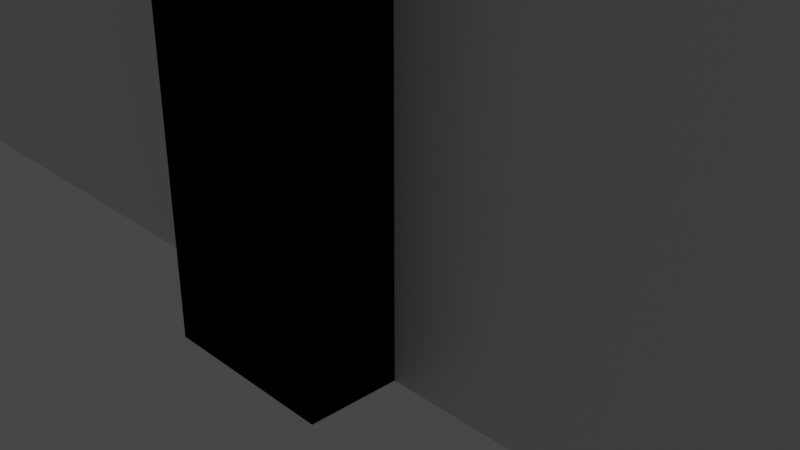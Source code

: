 # Source: wall.blend  (saved by Blender 2.80.75; exported with 4.5.12 LTS)
import bpy
from mathutils import Matrix  # noqa: F401  (used for matrix-valued properties, if any)

bpy.ops.wm.read_factory_settings(use_empty=True)
scene = bpy.context.scene
scene.name = 'Scene'

# ---- collections
col_collection = bpy.data.collections.new('Collection'); scene.collection.children.link(col_collection)

# ---- materials (node trees are filled in below, after node groups)
mat_material = bpy.data.materials.new('Material')
mat_material.alpha_threshold = 0.0
mat_material.use_transparent_shadow = False
mat_material.line_color = (0.0, 0.0, 0.0, 1.0)

# ---- material node trees
mat_material.use_nodes = True; mat_material.node_tree.nodes.clear()
_N = mat_material.node_tree.nodes; _L = mat_material.node_tree.links
n0 = _N.new('ShaderNodeOutputMaterial'); n0.name = 'Material Output'; n0.location = (300, 300)
n1 = _N.new('ShaderNodeBsdfPrincipled'); n1.name = 'Principled BSDF'; n1.location = (10, 300)
n1.distribution = 'GGX'
n1.subsurface_method = 'BURLEY'
n1.inputs[2].default_value = 0.4
n1.inputs[3].default_value = 1.45
n1.inputs[27].default_value = (0.0, 0.0, 0.0, 1.0)
n1.inputs[28].default_value = 1.0
_L.new(n1.outputs[0], n0.inputs[0])
n0.is_active_output = True

# ---- world
world_world = bpy.data.worlds.new('World'); scene.world = world_world
world_world.use_nodes = True; world_world.node_tree.nodes.clear()
_N = world_world.node_tree.nodes; _L = world_world.node_tree.links
n0 = _N.new('ShaderNodeOutputWorld'); n0.name = 'World Output'; n0.location = (300, 300)
n1 = _N.new('ShaderNodeBackground'); n1.name = 'Background'; n1.location = (10, 300)
n1.inputs[0].default_value = (0.05088, 0.05088, 0.05088, 1.0)
_L.new(n1.outputs[0], n0.inputs[0])
n0.is_active_output = True
world_world.color = (0.05088, 0.05088, 0.05088)
world_world.use_sun_shadow = False
world_world.sun_shadow_jitter_overblur = 0.0

# ---- cameras
cam_camera = bpy.data.cameras.new('Camera')
cam_camera.clip_end = 100.0
cam_camera.ortho_scale = 7.314

# ---- lights
light_light = bpy.data.lights.new('Light', 'POINT')
light_light.transmission_factor = 0.0
light_light.energy = 1000.0
light_light.shadow_soft_size = 0.1
light_light.shadow_maximum_resolution = 0.006
light_light.use_absolute_resolution = True

# ---- meshes
me_cube = bpy.data.meshes.new('Cube')
me_cube.from_pydata([(1.0, 1.0, 15.57), (1.0, 1.0, -1.0), (1.0, -1.0, 15.57), (1.0, -1.0, -1.0), (-1.0, 1.0, 15.57), (-1.0, 1.0, -1.0), (-1.0, -1.0, 15.57), (-1.0, -1.0, -1.0), (-28.53, 1.0, -1.0), (-28.53, -1.0, -1.0), (-28.53, -1.0, 15.57), (-28.53, 1.0, 15.57), (1.0, -1.0, 17.57), (-1.0, -1.0, 17.57), (1.0, 1.0, 17.57), (-1.0, 1.0, 17.57), (-28.53, -1.0, 17.57), (-28.53, 1.0, 17.57), (-1.0, -2.0, -1.0), (-1.0, -2.0, 15.57), (1.0, -2.0, 15.57), (1.0, -2.0, -1.0), (-28.53, -1.0, 17.57), (-28.53, 1.0, 17.57), (1.0, -1.0, 18.57), (-1.0, -1.0, 18.57), (1.0, 1.0, 18.57), (-1.0, 1.0, 18.57), (-28.53, -1.0, 18.57), (-28.53, 1.0, 18.57), (-28.53, -1.0, 18.57), (-28.53, 1.0, 18.57), (1.0, -1.0, 19.57), (-1.0, -1.0, 19.57), (1.0, 1.0, 19.57), (-1.0, 1.0, 19.57), (1.0, -1.0, 20.57), (-1.0, -1.0, 20.57), (1.0, 1.0, 20.57), (-1.0, 1.0, 20.57), (1.0, -2.0, 19.57), (-1.0, -2.0, 19.57), (1.0, -2.0, 20.57), (-1.0, -2.0, 20.57), (-10.18, 1.0, -1.0), (-19.35, 1.0, -1.0), (-19.35, 1.0, 15.57), (-10.18, 1.0, 15.57), (-10.18, -1.0, 15.57), (-19.35, -1.0, 15.57), (-19.35, -1.0, -1.0), (-10.18, -1.0, -1.0), (1.0, 1.0, 10.05), (1.0, 1.0, 4.523), (-1.0, -1.0, 4.523), (-1.0, -1.0, 10.05), (1.0, -1.0, 10.05), (1.0, -1.0, 4.523), (-1.0, 1.0, 10.05), (-1.0, 1.0, 4.523), (-28.53, -1.0, 4.523), (-28.53, -1.0, 10.05), (-28.53, 1.0, 10.05), (-28.53, 1.0, 4.523), (-1.0, -2.0, 4.523), (-1.0, -2.0, 10.05), (1.0, -2.0, 10.05), (1.0, -2.0, 4.523), (-10.18, -1.0, 10.05), (-10.18, -1.0, 4.523), (-19.35, -1.0, 10.05), (-19.35, -1.0, 4.523), (-10.18, 1.0, 4.523), (-10.18, 1.0, 10.05), (-19.35, 1.0, 4.523), (-19.35, 1.0, 10.05), (-13.23, 1.0, -1.0), (-16.29, 1.0, -1.0), (-16.29, -1.0, -1.0), (-13.23, -1.0, -1.0), (-13.23, 1.0, 4.523), (-16.29, 1.0, 4.523), (-13.23, -1.0, 4.523), (-16.29, -1.0, 4.523), (-16.29, 1.0, 15.57), (-13.23, 1.0, 15.57), (-13.23, -1.0, 15.57), (-16.29, -1.0, 15.57), (-13.23, 1.0, 10.05), (-16.29, 1.0, 10.05), (-13.23, -1.0, 10.05), (-16.29, -1.0, 10.05), (-1.0, 1.0, 15.57), (-1.0, 1.0, -1.0), (-1.0, -1.0, 15.57), (-1.0, -1.0, -1.0), (1.0, 1.0, 15.57), (1.0, 1.0, -1.0), (1.0, -1.0, 15.57), (1.0, -1.0, -1.0), (28.53, 1.0, -1.0), (28.53, -1.0, -1.0), (28.53, -1.0, 15.57), (28.53, 1.0, 15.57), (30.53, 1.0, -1.0), (30.53, -1.0, -1.0), (30.53, -1.0, 15.57), (30.53, 1.0, 15.57), (-1.0, -1.0, 17.57), (1.0, -1.0, 17.57), (-1.0, 1.0, 17.57), (1.0, 1.0, 17.57), (28.53, -1.0, 17.57), (28.53, 1.0, 17.57), (30.53, -1.0, 17.57), (30.53, 1.0, 17.57), (1.0, -2.0, -1.0), (1.0, -2.0, 15.57), (-1.0, -2.0, 15.57), (-1.0, -2.0, -1.0), (28.53, -2.0, -1.0), (28.53, -2.0, 15.57), (30.53, -2.0, -1.0), (30.53, -2.0, 15.57), (28.53, -1.0, 17.57), (28.53, 1.0, 17.57), (30.53, -1.0, 17.57), (30.53, 1.0, 17.57), (-1.0, -1.0, 18.57), (1.0, -1.0, 18.57), (-1.0, 1.0, 18.57), (1.0, 1.0, 18.57), (28.53, -1.0, 18.57), (28.53, 1.0, 18.57), (30.53, -1.0, 18.57), (30.53, 1.0, 18.57), (28.53, -1.0, 18.57), (28.53, 1.0, 18.57), (30.53, -1.0, 18.57), (30.53, 1.0, 18.57), (-1.0, -1.0, 19.57), (1.0, -1.0, 19.57), (-1.0, 1.0, 19.57), (1.0, 1.0, 19.57), (28.53, -1.0, 19.57), (28.53, 1.0, 19.57), (30.53, -1.0, 19.57), (30.53, 1.0, 19.57), (-1.0, -1.0, 20.57), (1.0, -1.0, 20.57), (-1.0, 1.0, 20.57), (1.0, 1.0, 20.57), (28.53, -1.0, 20.57), (28.53, 1.0, 20.57), (30.53, -1.0, 20.57), (30.53, 1.0, 20.57), (-1.0, -2.0, 19.57), (1.0, -2.0, 19.57), (30.53, -2.0, 19.57), (28.53, -2.0, 19.57), (-1.0, -2.0, 20.57), (1.0, -2.0, 20.57), (30.53, -2.0, 20.57), (28.53, -2.0, 20.57), (10.18, 1.0, -1.0), (19.35, 1.0, -1.0), (19.35, 1.0, 15.57), (10.18, 1.0, 15.57), (10.18, -1.0, 15.57), (19.35, -1.0, 15.57), (19.35, -1.0, -1.0), (10.18, -1.0, -1.0), (-1.0, 1.0, 10.05), (-1.0, 1.0, 4.523), (1.0, -1.0, 4.523), (1.0, -1.0, 10.05), (-1.0, -1.0, 10.05), (-1.0, -1.0, 4.523), (1.0, 1.0, 10.05), (1.0, 1.0, 4.523), (28.53, -1.0, 4.523), (28.53, -1.0, 10.05), (28.53, 1.0, 10.05), (28.53, 1.0, 4.523), (30.53, -1.0, 4.523), (30.53, -1.0, 10.05), (30.53, 1.0, 10.05), (30.53, 1.0, 4.523), (1.0, -2.0, 4.523), (1.0, -2.0, 10.05), (-1.0, -2.0, 10.05), (-1.0, -2.0, 4.523), (28.53, -2.0, 4.523), (28.53, -2.0, 10.05), (30.53, -2.0, 4.523), (30.53, -2.0, 10.05), (10.18, -1.0, 10.05), (10.18, -1.0, 4.523), (19.35, -1.0, 10.05), (19.35, -1.0, 4.523), (10.18, 1.0, 4.523), (10.18, 1.0, 10.05), (19.35, 1.0, 4.523), (19.35, 1.0, 10.05), (13.23, 1.0, -1.0), (16.29, 1.0, -1.0), (16.29, -1.0, -1.0), (13.23, -1.0, -1.0), (13.23, 1.0, 4.523), (16.29, 1.0, 4.523), (13.23, -1.0, 4.523), (16.29, -1.0, 4.523), (16.29, 1.0, 15.57), (13.23, 1.0, 15.57), (13.23, -1.0, 15.57), (16.29, -1.0, 15.57), (13.23, 1.0, 10.05), (16.29, 1.0, 10.05), (13.23, -1.0, 10.05), (16.29, -1.0, 10.05)], [], [(7, 64, 54), (45, 63, 74), (1, 7, 5), (0, 56, 52), (4, 52, 58), (49, 61, 70), (50, 8, 45), (46, 10, 49), (4, 14, 0), (2, 13, 6), (22, 31, 23), (6, 15, 4), (0, 12, 2), (20, 65, 66), (3, 18, 7), (6, 20, 2), (2, 66, 56), (13, 23, 15), (16, 23, 22), (29, 15, 23), (12, 25, 13), (15, 26, 14), (14, 24, 12), (29, 25, 27), (22, 25, 28), (27, 34, 26), (28, 31, 30), (26, 32, 24), (25, 35, 27), (24, 33, 25), (39, 36, 38), (33, 39, 35), (9, 63, 8), (35, 38, 34), (34, 36, 32), (40, 43, 41), (32, 41, 33), (36, 40, 32), (33, 43, 37), (37, 42, 36), (6, 47, 48), (84, 49, 87), (5, 51, 44), (78, 45, 77), (6, 68, 55), (87, 70, 91), (5, 72, 59), (77, 74, 81), (89, 46, 84), (82, 72, 80), (58, 47, 4), (59, 73, 58), (83, 50, 78), (54, 51, 7), (55, 69, 54), (60, 62, 63), (61, 11, 62), (57, 21, 3), (56, 67, 57), (67, 18, 21), (66, 64, 67), (71, 9, 50), (70, 60, 71), (59, 1, 5), (58, 53, 59), (53, 3, 1), (52, 57, 53), (75, 11, 46), (74, 62, 75), (55, 19, 6), (54, 65, 55), (88, 68, 90), (70, 74, 75), (68, 72, 69), (69, 79, 51), (82, 78, 79), (71, 81, 74), (91, 81, 83), (44, 80, 72), (76, 81, 80), (44, 79, 76), (76, 78, 77), (89, 70, 75), (82, 91, 83), (73, 85, 47), (88, 84, 85), (48, 90, 68), (86, 91, 90), (48, 85, 86), (86, 84, 87), (80, 90, 82), (89, 80, 81), (113, 107, 103), (188, 99, 174), (183, 165, 202), (99, 93, 97), (176, 92, 172), (172, 96, 178), (187, 100, 183), (181, 169, 198), (100, 170, 165), (102, 166, 169), (185, 107, 106), (104, 101, 100), (114, 102, 106), (121, 106, 102), (134, 124, 126), (113, 127, 115), (115, 106, 107), (110, 96, 92), (109, 94, 98), (112, 103, 102), (111, 98, 96), (108, 92, 94), (189, 118, 190), (195, 121, 193), (194, 105, 184), (116, 95, 99), (118, 98, 94), (122, 101, 105), (190, 94, 176), (193, 102, 181), (125, 109, 111), (112, 125, 113), (114, 124, 112), (115, 126, 114), (146, 136, 138), (133, 139, 135), (111, 133, 125), (135, 126, 127), (129, 108, 109), (130, 111, 110), (133, 127, 125), (128, 110, 108), (129, 133, 131), (129, 124, 132), (142, 131, 130), (132, 137, 133), (134, 136, 132), (135, 138, 134), (152, 145, 144), (153, 147, 145), (140, 130, 128), (147, 138, 139), (143, 129, 131), (145, 139, 137), (141, 128, 129), (144, 137, 136), (148, 151, 150), (154, 153, 152), (151, 141, 143), (159, 152, 144), (162, 146, 154), (155, 146, 147), (150, 143, 142), (148, 142, 140), (161, 156, 157), (162, 159, 158), (157, 140, 141), (156, 148, 140), (158, 144, 146), (161, 141, 149), (160, 149, 148), (163, 154, 152), (98, 167, 96), (169, 212, 215), (97, 171, 99), (165, 206, 205), (196, 98, 175), (198, 215, 219), (200, 97, 179), (202, 205, 209), (166, 217, 212), (200, 210, 208), (167, 178, 96), (201, 179, 178), (170, 211, 206), (171, 174, 99), (197, 175, 174), (120, 180, 101), (192, 181, 180), (119, 177, 95), (191, 176, 177), (123, 185, 106), (195, 184, 185), (122, 192, 120), (194, 193, 192), (116, 191, 119), (188, 190, 191), (105, 187, 184), (184, 186, 185), (101, 199, 170), (180, 198, 199), (107, 182, 103), (186, 183, 182), (93, 179, 97), (173, 178, 179), (95, 173, 93), (177, 172, 173), (103, 203, 166), (182, 202, 203), (117, 175, 98), (189, 174, 175), (216, 196, 201), (198, 202, 199), (196, 200, 201), (207, 197, 171), (206, 210, 207), (209, 199, 202), (209, 219, 211), (208, 164, 200), (209, 204, 208), (164, 207, 171), (204, 206, 207), (198, 217, 203), (219, 210, 211), (213, 201, 167), (212, 216, 213), (218, 168, 196), (219, 214, 218), (168, 213, 167), (214, 212, 213), (218, 208, 210), (208, 217, 209), (7, 18, 64), (45, 8, 63), (1, 3, 7), (0, 2, 56), (4, 0, 52), (49, 10, 61), (50, 9, 8), (46, 11, 10), (4, 15, 14), (2, 12, 13), (22, 30, 31), (6, 13, 15), (0, 14, 12), (20, 19, 65), (3, 21, 18), (6, 19, 20), (2, 20, 66), (13, 22, 23), (16, 17, 23), (29, 27, 15), (12, 24, 25), (15, 27, 26), (14, 26, 24), (29, 28, 25), (22, 13, 25), (27, 35, 34), (28, 29, 31), (26, 34, 32), (25, 33, 35), (24, 32, 33), (39, 37, 36), (33, 37, 39), (9, 60, 63), (35, 39, 38), (34, 38, 36), (40, 42, 43), (32, 40, 41), (36, 42, 40), (33, 41, 43), (37, 43, 42), (6, 4, 47), (84, 46, 49), (5, 7, 51), (78, 50, 45), (6, 48, 68), (87, 49, 70), (5, 44, 72), (77, 45, 74), (89, 75, 46), (82, 69, 72), (58, 73, 47), (59, 72, 73), (83, 71, 50), (54, 69, 51), (55, 68, 69), (60, 61, 62), (61, 10, 11), (57, 67, 21), (56, 66, 67), (67, 64, 18), (66, 65, 64), (71, 60, 9), (70, 61, 60), (59, 53, 1), (58, 52, 53), (53, 57, 3), (52, 56, 57), (75, 62, 11), (74, 63, 62), (55, 65, 19), (54, 64, 65), (88, 73, 68), (70, 71, 74), (68, 73, 72), (69, 82, 79), (82, 83, 78), (71, 83, 81), (91, 89, 81), (44, 76, 80), (76, 77, 81), (44, 51, 79), (76, 79, 78), (89, 91, 70), (82, 90, 91), (73, 88, 85), (88, 89, 84), (48, 86, 90), (86, 87, 91), (48, 47, 85), (86, 85, 84), (80, 88, 90), (89, 88, 80), (113, 115, 107), (188, 116, 99), (183, 100, 165), (99, 95, 93), (176, 94, 92), (172, 92, 96), (187, 104, 100), (181, 102, 169), (100, 101, 170), (102, 103, 166), (185, 186, 107), (104, 105, 101), (114, 112, 102), (121, 123, 106), (134, 132, 124), (113, 125, 127), (115, 114, 106), (110, 111, 96), (109, 108, 94), (112, 113, 103), (111, 109, 98), (108, 110, 92), (189, 117, 118), (195, 123, 121), (194, 122, 105), (116, 119, 95), (118, 117, 98), (122, 120, 101), (190, 118, 94), (193, 121, 102), (125, 124, 109), (112, 124, 125), (114, 126, 124), (115, 127, 126), (146, 144, 136), (133, 137, 139), (111, 131, 133), (135, 134, 126), (129, 128, 108), (130, 131, 111), (133, 135, 127), (128, 130, 110), (129, 132, 133), (129, 109, 124), (142, 143, 131), (132, 136, 137), (134, 138, 136), (135, 139, 138), (152, 153, 145), (153, 155, 147), (140, 142, 130), (147, 146, 138), (143, 141, 129), (145, 147, 139), (141, 140, 128), (144, 145, 137), (148, 149, 151), (154, 155, 153), (151, 149, 141), (159, 163, 152), (162, 158, 146), (155, 154, 146), (150, 151, 143), (148, 150, 142), (161, 160, 156), (162, 163, 159), (157, 156, 140), (156, 160, 148), (158, 159, 144), (161, 157, 141), (160, 161, 149), (163, 162, 154), (98, 168, 167), (169, 166, 212), (97, 164, 171), (165, 170, 206), (196, 168, 98), (198, 169, 215), (200, 164, 97), (202, 165, 205), (166, 203, 217), (200, 197, 210), (167, 201, 178), (201, 200, 179), (170, 199, 211), (171, 197, 174), (197, 196, 175), (120, 192, 180), (192, 193, 181), (119, 191, 177), (191, 190, 176), (123, 195, 185), (195, 194, 184), (122, 194, 192), (194, 195, 193), (116, 188, 191), (188, 189, 190), (105, 104, 187), (184, 187, 186), (101, 180, 199), (180, 181, 198), (107, 186, 182), (186, 187, 183), (93, 173, 179), (173, 172, 178), (95, 177, 173), (177, 176, 172), (103, 182, 203), (182, 183, 202), (117, 189, 175), (189, 188, 174), (216, 218, 196), (198, 203, 202), (196, 197, 200), (207, 210, 197), (206, 211, 210), (209, 211, 199), (209, 217, 219), (208, 204, 164), (209, 205, 204), (164, 204, 207), (204, 205, 206), (198, 219, 217), (219, 218, 210), (213, 216, 201), (212, 217, 216), (218, 214, 168), (219, 215, 214), (168, 214, 213), (214, 215, 212), (218, 216, 208), (208, 216, 217)])
_uv = me_cube.uv_layers.new(name='UVMap')
_uv.uv.foreach_set('vector', [0.375, 0.5, 0.4583, 0.5, 0.4583, 0.5, 0.625, 0.5, 0.7083, 0.5, 0.7083, 0.5, 0.625, 0.75, 0.375, 1.0, 0.375, 0.75, 0.375, 0.5, 0.2917, 0.75, 0.2917, 0.5, 0.875, 0.5, 0.7917, 0.75, 0.7917, 0.5, 0.625, 0.5, 0.5417, 0.5, 0.5417, 0.5, 0.375, 1.0, 0.375, 0.75, 0.375, 0.75, 0.625, 0.0, 0.625, 0.25, 0.625, 0.25, 0.875, 0.5, 0.875, 0.75, 0.875, 0.75, 0.625, 0.25, 0.625, 0.5, 0.625, 0.5, 0.625, 0.25, 0.875, 0.5, 0.875, 0.5, 0.625, 0.25, 0.625, 0.0, 0.625, 0.0, 0.375, 0.5, 0.375, 0.75, 0.375, 0.75, 0.625, 0.25, 0.5417, 0.5, 0.5417, 0.25, 0.625, 1.0, 0.375, 1.0, 0.375, 1.0, 0.625, 0.5, 0.625, 0.25, 0.625, 0.25, 0.375, 0.75, 0.2917, 0.75, 0.2917, 0.75, 0.625, 0.25, 0.875, 0.5, 0.875, 0.5, 0.625, 0.25, 0.625, 0.0, 0.625, 0.25, 0.875, 0.5, 0.875, 0.5, 0.875, 0.5, 0.625, 0.25, 0.625, 0.5, 0.625, 0.5, 0.875, 0.5, 0.875, 0.75, 0.875, 0.75, 0.375, 0.5, 0.375, 0.75, 0.375, 0.75, 0.875, 0.5, 0.625, 0.25, 0.875, 0.5, 0.625, 0.25, 0.625, 0.25, 0.625, 0.25, 0.875, 0.5, 0.875, 0.75, 0.875, 0.75, 0.625, 0.25, 0.875, 0.5, 0.625, 0.25, 0.375, 0.5, 0.375, 0.75, 0.375, 0.75, 0.625, 0.25, 0.875, 0.5, 0.875, 0.5, 0.625, 0.25, 0.625, 0.5, 0.625, 0.5, 0.625, 0.0, 0.375, 0.25, 0.375, 0.0, 0.625, 0.25, 0.875, 0.5, 0.875, 0.5, 0.375, 0.5, 0.7083, 0.5, 0.625, 0.5, 0.875, 0.5, 0.875, 0.75, 0.875, 0.75, 0.375, 0.5, 0.375, 0.75, 0.375, 0.75, 0.625, 0.25, 0.625, 0.5, 0.625, 0.5, 0.625, 0.25, 0.625, 0.5, 0.625, 0.5, 0.375, 0.75, 0.375, 0.75, 0.375, 0.75, 0.625, 0.25, 0.625, 0.25, 0.625, 0.25, 0.625, 0.25, 0.375, 0.25, 0.375, 0.25, 0.625, 0.25, 0.625, 0.0, 0.625, 0.25, 0.625, 0.0, 0.625, 0.25, 0.625, 0.25, 0.375, 0.75, 0.375, 1.0, 0.375, 0.75, 0.375, 1.0, 0.375, 0.75, 0.375, 0.75, 0.625, 0.5, 0.5417, 0.5, 0.5417, 0.5, 0.625, 0.5, 0.5417, 0.5, 0.5417, 0.5, 0.625, 0.5, 0.7083, 0.5, 0.7083, 0.5, 0.625, 0.5, 0.7083, 0.5, 0.7083, 0.5, 0.7917, 0.5, 0.875, 0.5, 0.875, 0.5, 0.4583, 0.5, 0.7083, 0.5, 0.7083, 0.5, 0.7917, 0.5, 0.875, 0.5, 0.875, 0.5, 0.7083, 0.5, 0.7917, 0.5, 0.7917, 0.5, 0.4583, 0.5, 0.375, 0.5, 0.375, 0.5, 0.4583, 0.5, 0.375, 0.5, 0.375, 0.5, 0.5417, 0.5, 0.4583, 0.5, 0.4583, 0.5, 0.4583, 0.5, 0.7917, 0.5, 0.7083, 0.5, 0.5417, 0.5, 0.875, 0.5, 0.7917, 0.5, 0.2083, 0.75, 0.125, 0.75, 0.125, 0.75, 0.2917, 0.75, 0.2083, 0.75, 0.2083, 0.75, 0.4583, 0.25, 0.375, 0.5, 0.375, 0.25, 0.5417, 0.25, 0.4583, 0.5, 0.4583, 0.25, 0.4583, 0.5, 0.375, 0.5, 0.375, 0.5, 0.5417, 0.5, 0.4583, 0.5, 0.4583, 0.5, 0.7083, 0.5, 0.625, 0.75, 0.625, 0.5, 0.7917, 0.5, 0.7083, 0.75, 0.7083, 0.5, 0.2083, 0.5, 0.125, 0.75, 0.125, 0.5, 0.2917, 0.5, 0.2083, 0.75, 0.2083, 0.5, 0.7917, 0.5, 0.875, 0.5, 0.875, 0.5, 0.7083, 0.5, 0.7917, 0.5, 0.7917, 0.5, 0.5417, 0.5, 0.625, 0.5, 0.625, 0.5, 0.4583, 0.5, 0.5417, 0.5, 0.5417, 0.5, 0.7917, 0.5, 0.5417, 0.5, 0.5417, 0.5, 0.5417, 0.5, 0.7083, 0.5, 0.7917, 0.5, 0.5417, 0.5, 0.7083, 0.5, 0.4583, 0.5, 0.4583, 0.5, 0.375, 0.5, 0.375, 0.5, 0.4583, 0.5, 0.375, 0.5, 0.375, 0.5, 0.4583, 0.5, 0.7083, 0.5, 0.7083, 0.5, 0.5417, 0.5, 0.7083, 0.5, 0.4583, 0.5, 0.625, 0.5, 0.7083, 0.5, 0.7083, 0.5, 0.625, 0.5, 0.7083, 0.5, 0.7083, 0.5, 0.375, 0.75, 0.375, 1.0, 0.375, 0.75, 0.375, 0.75, 0.375, 1.0, 0.375, 0.75, 0.7917, 0.5, 0.5417, 0.5, 0.7917, 0.5, 0.4583, 0.5, 0.5417, 0.5, 0.4583, 0.5, 0.7917, 0.5, 0.875, 0.5, 0.875, 0.5, 0.7917, 0.5, 0.875, 0.5, 0.875, 0.5, 0.625, 0.5, 0.5417, 0.5, 0.5417, 0.5, 0.625, 0.5, 0.5417, 0.5, 0.5417, 0.5, 0.625, 0.25, 0.625, 0.0, 0.625, 0.25, 0.625, 0.25, 0.625, 0.0, 0.625, 0.25, 0.7083, 0.5, 0.5417, 0.5, 0.4583, 0.5, 0.7917, 0.5, 0.7083, 0.5, 0.7083, 0.5, 0.875, 0.5, 0.875, 0.5, 0.875, 0.5, 0.4583, 0.5, 0.375, 0.5, 0.4583, 0.5, 0.7083, 0.5, 0.625, 0.5, 0.7083, 0.5, 0.375, 1.0, 0.625, 0.75, 0.375, 0.75, 0.2917, 0.75, 0.375, 0.5, 0.2917, 0.5, 0.7917, 0.75, 0.875, 0.5, 0.7917, 0.5, 0.7083, 0.5, 0.625, 0.5, 0.7083, 0.5, 0.5417, 0.5, 0.625, 0.5, 0.5417, 0.5, 0.375, 0.75, 0.375, 1.0, 0.375, 0.75, 0.625, 0.25, 0.625, 0.0, 0.625, 0.25, 0.5417, 0.5, 0.625, 0.75, 0.625, 0.5, 0.375, 0.75, 0.375, 1.0, 0.375, 0.75, 0.625, 0.5, 0.625, 0.5, 0.625, 0.5, 0.625, 0.5, 0.625, 0.5, 0.625, 0.5, 0.625, 0.5, 0.625, 0.5, 0.625, 0.5, 0.875, 0.5, 0.875, 0.5, 0.875, 0.5, 0.625, 0.75, 0.625, 0.5, 0.625, 0.75, 0.875, 0.75, 0.875, 0.5, 0.875, 0.75, 0.625, 0.5, 0.625, 0.25, 0.625, 0.5, 0.625, 0.25, 0.625, 0.0, 0.625, 0.25, 0.625, 0.0, 0.625, 0.25, 0.625, 0.0, 0.375, 0.75, 0.375, 0.5, 0.375, 0.75, 0.5417, 0.5, 0.625, 0.25, 0.5417, 0.25, 0.5417, 0.5, 0.625, 0.5, 0.5417, 0.5, 0.4583, 0.5, 0.375, 0.5, 0.4583, 0.5, 0.375, 1.0, 0.625, 1.0, 0.375, 1.0, 0.625, 0.25, 0.625, 0.5, 0.625, 0.25, 0.375, 1.0, 0.375, 1.0, 0.375, 1.0, 0.2917, 0.75, 0.375, 0.75, 0.2917, 0.75, 0.5417, 0.5, 0.625, 0.5, 0.5417, 0.5, 0.875, 0.5, 0.625, 0.25, 0.875, 0.5, 0.625, 0.25, 0.625, 0.0, 0.625, 0.0, 0.625, 0.5, 0.625, 0.5, 0.625, 0.5, 0.625, 0.75, 0.625, 0.5, 0.625, 0.5, 0.625, 0.5, 0.625, 0.5, 0.625, 0.5, 0.875, 0.5, 0.875, 0.5, 0.875, 0.5, 0.875, 0.5, 0.875, 0.5, 0.875, 0.5, 0.625, 0.75, 0.625, 0.5, 0.625, 0.75, 0.625, 0.5, 0.625, 0.25, 0.625, 0.5, 0.875, 0.75, 0.875, 0.5, 0.875, 0.75, 0.875, 0.5, 0.875, 0.5, 0.875, 0.5, 0.375, 0.75, 0.375, 0.5, 0.375, 0.75, 0.625, 0.25, 0.875, 0.5, 0.875, 0.5, 0.625, 0.25, 0.625, 0.25, 0.625, 0.25, 0.875, 0.75, 0.875, 0.5, 0.875, 0.75, 0.625, 0.25, 0.875, 0.5, 0.875, 0.5, 0.625, 0.5, 0.625, 0.5, 0.625, 0.5, 0.625, 0.75, 0.625, 0.5, 0.625, 0.5, 0.625, 0.25, 0.875, 0.5, 0.625, 0.25, 0.875, 0.5, 0.875, 0.5, 0.875, 0.5, 0.375, 0.75, 0.375, 0.5, 0.375, 0.75, 0.625, 0.75, 0.625, 0.5, 0.625, 0.75, 0.875, 0.5, 0.625, 0.25, 0.875, 0.5, 0.875, 0.5, 0.875, 0.5, 0.875, 0.5, 0.625, 0.5, 0.625, 0.25, 0.625, 0.5, 0.625, 0.25, 0.875, 0.5, 0.625, 0.25, 0.375, 0.25, 0.625, 0.0, 0.375, 0.0, 0.625, 0.25, 0.625, 0.0, 0.625, 0.25, 0.875, 0.5, 0.625, 0.25, 0.875, 0.5, 0.625, 0.25, 0.625, 0.25, 0.625, 0.25, 0.625, 0.5, 0.625, 0.5, 0.625, 0.5, 0.625, 0.75, 0.625, 0.5, 0.625, 0.75, 0.875, 0.75, 0.875, 0.5, 0.875, 0.75, 0.375, 0.75, 0.375, 0.5, 0.375, 0.75, 0.625, 0.5, 0.625, 0.25, 0.625, 0.5, 0.625, 0.5, 0.625, 0.5, 0.625, 0.5, 0.625, 0.5, 0.625, 0.25, 0.625, 0.5, 0.375, 0.75, 0.375, 0.75, 0.375, 0.75, 0.625, 0.5, 0.625, 0.5, 0.625, 0.5, 0.625, 0.25, 0.625, 0.25, 0.625, 0.25, 0.375, 0.25, 0.625, 0.25, 0.375, 0.25, 0.625, 0.25, 0.625, 0.25, 0.625, 0.25, 0.625, 0.25, 0.625, 0.0, 0.625, 0.0, 0.625, 0.25, 0.625, 0.0, 0.625, 0.25, 0.375, 0.75, 0.375, 1.0, 0.375, 1.0, 0.375, 0.75, 0.375, 1.0, 0.375, 0.75, 0.5417, 0.5, 0.625, 0.5, 0.5417, 0.5, 0.5417, 0.5, 0.625, 0.5, 0.5417, 0.5, 0.7083, 0.5, 0.625, 0.5, 0.7083, 0.5, 0.7083, 0.5, 0.625, 0.5, 0.7083, 0.5, 0.875, 0.5, 0.7917, 0.5, 0.875, 0.5, 0.7083, 0.5, 0.4583, 0.5, 0.7083, 0.5, 0.875, 0.5, 0.7917, 0.5, 0.875, 0.5, 0.7917, 0.5, 0.7083, 0.5, 0.7917, 0.5, 0.375, 0.5, 0.4583, 0.5, 0.375, 0.5, 0.375, 0.5, 0.4583, 0.5, 0.375, 0.5, 0.4583, 0.5, 0.5417, 0.5, 0.4583, 0.5, 0.375, 0.5, 0.4583, 0.5, 0.375, 0.5, 0.4583, 0.5, 0.5417, 0.5, 0.4583, 0.5, 0.125, 0.75, 0.2083, 0.75, 0.125, 0.75, 0.2083, 0.75, 0.2917, 0.75, 0.2083, 0.75, 0.625, 0.5, 0.5417, 0.5, 0.625, 0.5, 0.5417, 0.5, 0.4583, 0.5, 0.5417, 0.5, 0.375, 0.5, 0.4583, 0.5, 0.375, 0.5, 0.4583, 0.5, 0.5417, 0.5, 0.4583, 0.5, 0.375, 0.5, 0.4583, 0.25, 0.375, 0.25, 0.4583, 0.5, 0.5417, 0.25, 0.4583, 0.25, 0.375, 0.5, 0.4583, 0.75, 0.4583, 0.5, 0.4583, 0.5, 0.5417, 0.75, 0.5417, 0.5, 0.375, 0.5, 0.4583, 0.5, 0.375, 0.5, 0.4583, 0.5, 0.5417, 0.5, 0.4583, 0.5, 0.875, 0.5, 0.7917, 0.5, 0.875, 0.5, 0.7917, 0.5, 0.7083, 0.5, 0.7917, 0.5, 0.625, 0.75, 0.7083, 0.5, 0.625, 0.5, 0.7083, 0.75, 0.7917, 0.5, 0.7083, 0.5, 0.125, 0.75, 0.2083, 0.5, 0.125, 0.5, 0.2083, 0.75, 0.2917, 0.5, 0.2083, 0.5, 0.875, 0.5, 0.7917, 0.5, 0.875, 0.5, 0.7917, 0.5, 0.7083, 0.5, 0.7917, 0.5, 0.625, 0.5, 0.5417, 0.5, 0.625, 0.5, 0.5417, 0.5, 0.4583, 0.5, 0.5417, 0.5, 0.7917, 0.5, 0.5417, 0.5, 0.7917, 0.5, 0.5417, 0.5, 0.7083, 0.5, 0.4583, 0.5, 0.5417, 0.5, 0.7083, 0.5, 0.7917, 0.5, 0.375, 0.5, 0.4583, 0.5, 0.375, 0.5, 0.375, 0.5, 0.4583, 0.5, 0.375, 0.5, 0.7083, 0.5, 0.4583, 0.5, 0.7083, 0.5, 0.7083, 0.5, 0.5417, 0.5, 0.4583, 0.5, 0.7083, 0.5, 0.625, 0.5, 0.7083, 0.5, 0.7083, 0.5, 0.625, 0.5, 0.7083, 0.5, 0.375, 0.75, 0.375, 1.0, 0.375, 1.0, 0.375, 0.75, 0.375, 1.0, 0.375, 1.0, 0.5417, 0.5, 0.7917, 0.5, 0.7917, 0.5, 0.5417, 0.5, 0.4583, 0.5, 0.4583, 0.5, 0.875, 0.5, 0.7917, 0.5, 0.875, 0.5, 0.875, 0.5, 0.7917, 0.5, 0.875, 0.5, 0.5417, 0.5, 0.625, 0.5, 0.5417, 0.5, 0.5417, 0.5, 0.625, 0.5, 0.5417, 0.5, 0.625, 0.25, 0.625, 0.0, 0.625, 0.0, 0.625, 0.25, 0.625, 0.0, 0.625, 0.0, 0.5417, 0.5, 0.7083, 0.5, 0.4583, 0.5, 0.7083, 0.5, 0.7917, 0.5, 0.7083, 0.5, 0.375, 0.5, 0.375, 0.5, 0.4583, 0.5, 0.625, 0.5, 0.625, 0.5, 0.7083, 0.5, 0.625, 0.75, 0.625, 1.0, 0.375, 1.0, 0.375, 0.5, 0.375, 0.75, 0.2917, 0.75, 0.875, 0.5, 0.875, 0.75, 0.7917, 0.75, 0.625, 0.5, 0.625, 0.5, 0.5417, 0.5, 0.375, 1.0, 0.375, 1.0, 0.375, 0.75, 0.625, 0.0, 0.625, 0.0, 0.625, 0.25, 0.875, 0.5, 0.875, 0.5, 0.875, 0.75, 0.625, 0.25, 0.625, 0.25, 0.625, 0.5, 0.625, 0.25, 0.625, 0.25, 0.875, 0.5, 0.625, 0.25, 0.625, 0.25, 0.625, 0.0, 0.375, 0.5, 0.375, 0.5, 0.375, 0.75, 0.625, 0.25, 0.625, 0.5, 0.5417, 0.5, 0.625, 1.0, 0.625, 1.0, 0.375, 1.0, 0.625, 0.5, 0.625, 0.5, 0.625, 0.25, 0.375, 0.75, 0.375, 0.75, 0.2917, 0.75, 0.625, 0.25, 0.625, 0.25, 0.875, 0.5, 0.625, 0.25, 0.625, 0.0, 0.625, 0.0, 0.875, 0.5, 0.875, 0.5, 0.875, 0.5, 0.625, 0.25, 0.625, 0.25, 0.625, 0.5, 0.875, 0.5, 0.875, 0.5, 0.875, 0.75, 0.375, 0.5, 0.375, 0.5, 0.375, 0.75, 0.875, 0.5, 0.625, 0.25, 0.625, 0.25, 0.625, 0.25, 0.625, 0.5, 0.625, 0.25, 0.875, 0.5, 0.875, 0.5, 0.875, 0.75, 0.625, 0.25, 0.875, 0.5, 0.875, 0.5, 0.375, 0.5, 0.375, 0.5, 0.375, 0.75, 0.625, 0.25, 0.625, 0.25, 0.875, 0.5, 0.625, 0.25, 0.625, 0.25, 0.625, 0.5, 0.625, 0.0, 0.625, 0.25, 0.375, 0.25, 0.625, 0.25, 0.625, 0.25, 0.875, 0.5, 0.375, 0.5, 0.4583, 0.5, 0.7083, 0.5, 0.875, 0.5, 0.875, 0.5, 0.875, 0.75, 0.375, 0.5, 0.375, 0.5, 0.375, 0.75, 0.625, 0.25, 0.625, 0.25, 0.625, 0.5, 0.625, 0.25, 0.625, 0.25, 0.625, 0.5, 0.375, 0.75, 0.375, 0.75, 0.375, 0.75, 0.625, 0.25, 0.625, 0.25, 0.625, 0.25, 0.625, 0.25, 0.625, 0.25, 0.375, 0.25, 0.625, 0.25, 0.625, 0.0, 0.625, 0.0, 0.625, 0.0, 0.625, 0.0, 0.625, 0.25, 0.375, 0.75, 0.375, 1.0, 0.375, 1.0, 0.375, 1.0, 0.375, 1.0, 0.375, 0.75, 0.625, 0.5, 0.625, 0.5, 0.5417, 0.5, 0.625, 0.5, 0.625, 0.5, 0.5417, 0.5, 0.625, 0.5, 0.625, 0.5, 0.7083, 0.5, 0.625, 0.5, 0.625, 0.5, 0.7083, 0.5, 0.7917, 0.5, 0.7917, 0.5, 0.875, 0.5, 0.4583, 0.5, 0.4583, 0.5, 0.7083, 0.5, 0.7917, 0.5, 0.7917, 0.5, 0.875, 0.5, 0.7083, 0.5, 0.7083, 0.5, 0.7917, 0.5, 0.4583, 0.5, 0.4583, 0.5, 0.375, 0.5, 0.4583, 0.5, 0.4583, 0.5, 0.375, 0.5, 0.5417, 0.5, 0.5417, 0.5, 0.4583, 0.5, 0.4583, 0.5, 0.5417, 0.5, 0.7917, 0.5, 0.5417, 0.5, 0.625, 0.25, 0.875, 0.5, 0.2083, 0.75, 0.2083, 0.75, 0.125, 0.75, 0.2917, 0.75, 0.2917, 0.75, 0.2083, 0.75, 0.4583, 0.25, 0.4583, 0.5, 0.375, 0.5, 0.5417, 0.25, 0.5417, 0.5, 0.4583, 0.5, 0.4583, 0.5, 0.4583, 0.5, 0.375, 0.5, 0.5417, 0.5, 0.5417, 0.5, 0.4583, 0.5, 0.7083, 0.5, 0.7083, 0.75, 0.625, 0.75, 0.7917, 0.5, 0.7917, 0.75, 0.7083, 0.75, 0.2083, 0.5, 0.2083, 0.75, 0.125, 0.75, 0.2917, 0.5, 0.2917, 0.75, 0.2083, 0.75, 0.7917, 0.5, 0.7917, 0.5, 0.875, 0.5, 0.7083, 0.5, 0.7083, 0.5, 0.7917, 0.5, 0.5417, 0.5, 0.5417, 0.5, 0.625, 0.5, 0.4583, 0.5, 0.4583, 0.5, 0.5417, 0.5, 0.7917, 0.5, 0.7917, 0.5, 0.5417, 0.5, 0.5417, 0.5, 0.4583, 0.5, 0.7083, 0.5, 0.5417, 0.5, 0.7917, 0.5, 0.7083, 0.5, 0.4583, 0.5, 0.4583, 0.5, 0.375, 0.5, 0.4583, 0.5, 0.4583, 0.5, 0.375, 0.5, 0.4583, 0.5, 0.4583, 0.5, 0.7083, 0.5, 0.5417, 0.5, 0.7917, 0.5, 0.7083, 0.5, 0.625, 0.5, 0.625, 0.5, 0.7083, 0.5, 0.625, 0.5, 0.625, 0.5, 0.7083, 0.5, 0.375, 0.75, 0.375, 1.0, 0.375, 1.0, 0.375, 0.75, 0.375, 1.0, 0.375, 1.0, 0.7917, 0.5, 0.5417, 0.5, 0.5417, 0.5, 0.4583, 0.5, 0.5417, 0.5, 0.5417, 0.5, 0.7917, 0.5, 0.7917, 0.5, 0.875, 0.5, 0.7917, 0.5, 0.7917, 0.5, 0.875, 0.5, 0.625, 0.5, 0.625, 0.5, 0.5417, 0.5, 0.625, 0.5, 0.625, 0.5, 0.5417, 0.5, 0.625, 0.25, 0.625, 0.0, 0.625, 0.0, 0.625, 0.25, 0.625, 0.0, 0.625, 0.0, 0.7083, 0.5, 0.7917, 0.5, 0.5417, 0.5, 0.7917, 0.5, 0.7917, 0.5, 0.7083, 0.5, 0.875, 0.5, 0.875, 0.5, 0.875, 0.5, 0.4583, 0.5, 0.375, 0.5, 0.375, 0.5, 0.7083, 0.5, 0.625, 0.5, 0.625, 0.5, 0.375, 1.0, 0.625, 1.0, 0.625, 0.75, 0.2917, 0.75, 0.375, 0.75, 0.375, 0.5, 0.7917, 0.75, 0.875, 0.75, 0.875, 0.5, 0.7083, 0.5, 0.625, 0.5, 0.625, 0.5, 0.5417, 0.5, 0.625, 0.5, 0.625, 0.5, 0.375, 0.75, 0.375, 1.0, 0.375, 1.0, 0.625, 0.25, 0.625, 0.0, 0.625, 0.0, 0.5417, 0.5, 0.5417, 0.75, 0.625, 0.75, 0.375, 0.75, 0.375, 1.0, 0.375, 1.0, 0.625, 0.5, 0.625, 0.5, 0.625, 0.5, 0.625, 0.5, 0.625, 0.5, 0.625, 0.5, 0.625, 0.5, 0.625, 0.5, 0.625, 0.5, 0.875, 0.5, 0.875, 0.5, 0.875, 0.5, 0.625, 0.75, 0.625, 0.5, 0.625, 0.5, 0.875, 0.75, 0.875, 0.5, 0.875, 0.5, 0.625, 0.5, 0.625, 0.25, 0.625, 0.25, 0.625, 0.25, 0.625, 0.0, 0.625, 0.0, 0.625, 0.0, 0.625, 0.25, 0.625, 0.25, 0.375, 0.75, 0.375, 0.5, 0.375, 0.5, 0.5417, 0.5, 0.625, 0.5, 0.625, 0.25, 0.5417, 0.5, 0.625, 0.5, 0.625, 0.5, 0.4583, 0.5, 0.375, 0.5, 0.375, 0.5, 0.375, 1.0, 0.625, 1.0, 0.625, 1.0, 0.625, 0.25, 0.625, 0.5, 0.625, 0.5, 0.375, 1.0, 0.375, 1.0, 0.375, 1.0, 0.2917, 0.75, 0.375, 0.75, 0.375, 0.75, 0.5417, 0.5, 0.625, 0.5, 0.625, 0.5, 0.875, 0.5, 0.625, 0.25, 0.625, 0.25, 0.625, 0.25, 0.625, 0.25, 0.625, 0.0, 0.625, 0.5, 0.625, 0.5, 0.625, 0.5, 0.625, 0.75, 0.625, 0.75, 0.625, 0.5, 0.625, 0.5, 0.625, 0.5, 0.625, 0.5, 0.875, 0.5, 0.875, 0.5, 0.875, 0.5, 0.875, 0.5, 0.875, 0.5, 0.875, 0.5, 0.625, 0.75, 0.625, 0.5, 0.625, 0.5, 0.625, 0.5, 0.625, 0.25, 0.625, 0.25, 0.875, 0.75, 0.875, 0.5, 0.875, 0.5, 0.875, 0.5, 0.875, 0.5, 0.875, 0.5, 0.375, 0.75, 0.375, 0.5, 0.375, 0.5, 0.625, 0.25, 0.625, 0.25, 0.875, 0.5, 0.625, 0.25, 0.625, 0.5, 0.625, 0.25, 0.875, 0.75, 0.875, 0.5, 0.875, 0.5, 0.625, 0.25, 0.625, 0.25, 0.875, 0.5, 0.625, 0.5, 0.625, 0.5, 0.625, 0.5, 0.625, 0.75, 0.625, 0.75, 0.625, 0.5, 0.625, 0.25, 0.875, 0.5, 0.875, 0.5, 0.875, 0.5, 0.875, 0.5, 0.875, 0.5, 0.375, 0.75, 0.375, 0.5, 0.375, 0.5, 0.625, 0.75, 0.625, 0.5, 0.625, 0.5, 0.875, 0.5, 0.625, 0.25, 0.625, 0.25, 0.875, 0.5, 0.875, 0.5, 0.875, 0.5, 0.625, 0.5, 0.625, 0.25, 0.625, 0.25, 0.625, 0.25, 0.875, 0.5, 0.875, 0.5, 0.375, 0.25, 0.625, 0.25, 0.625, 0.0, 0.625, 0.25, 0.625, 0.0, 0.625, 0.0, 0.875, 0.5, 0.625, 0.25, 0.625, 0.25, 0.625, 0.25, 0.625, 0.25, 0.625, 0.25, 0.625, 0.5, 0.625, 0.5, 0.625, 0.5, 0.625, 0.75, 0.625, 0.5, 0.625, 0.5, 0.875, 0.75, 0.875, 0.5, 0.875, 0.5, 0.375, 0.75, 0.375, 0.5, 0.375, 0.5, 0.625, 0.5, 0.625, 0.25, 0.625, 0.25, 0.625, 0.5, 0.625, 0.5, 0.625, 0.5, 0.625, 0.5, 0.625, 0.25, 0.625, 0.25, 0.375, 0.75, 0.375, 0.75, 0.375, 0.75, 0.625, 0.5, 0.625, 0.5, 0.625, 0.5, 0.625, 0.25, 0.625, 0.25, 0.625, 0.25, 0.375, 0.25, 0.625, 0.25, 0.625, 0.25, 0.625, 0.25, 0.625, 0.25, 0.625, 0.25, 0.625, 0.25, 0.625, 0.25, 0.625, 0.0, 0.625, 0.25, 0.625, 0.0, 0.625, 0.0, 0.375, 0.75, 0.375, 0.75, 0.375, 1.0, 0.375, 0.75, 0.375, 1.0, 0.375, 1.0, 0.5417, 0.5, 0.625, 0.5, 0.625, 0.5, 0.5417, 0.5, 0.625, 0.5, 0.625, 0.5, 0.7083, 0.5, 0.625, 0.5, 0.625, 0.5, 0.7083, 0.5, 0.625, 0.5, 0.625, 0.5, 0.875, 0.5, 0.7917, 0.5, 0.7917, 0.5, 0.7083, 0.5, 0.4583, 0.5, 0.4583, 0.5, 0.875, 0.5, 0.7917, 0.5, 0.7917, 0.5, 0.7917, 0.5, 0.7083, 0.5, 0.7083, 0.5, 0.375, 0.5, 0.4583, 0.5, 0.4583, 0.5, 0.375, 0.5, 0.4583, 0.5, 0.4583, 0.5, 0.4583, 0.5, 0.5417, 0.5, 0.5417, 0.5, 0.375, 0.5, 0.4583, 0.5, 0.4583, 0.5, 0.4583, 0.5, 0.5417, 0.5, 0.5417, 0.5, 0.125, 0.75, 0.2083, 0.75, 0.2083, 0.75, 0.2083, 0.75, 0.2917, 0.75, 0.2917, 0.75, 0.625, 0.5, 0.5417, 0.5, 0.5417, 0.5, 0.5417, 0.5, 0.4583, 0.5, 0.4583, 0.5, 0.375, 0.5, 0.4583, 0.5, 0.4583, 0.5, 0.4583, 0.5, 0.5417, 0.5, 0.5417, 0.5, 0.375, 0.5, 0.4583, 0.5, 0.4583, 0.25, 0.4583, 0.5, 0.5417, 0.5, 0.5417, 0.25, 0.375, 0.5, 0.375, 0.75, 0.4583, 0.75, 0.4583, 0.5, 0.4583, 0.75, 0.5417, 0.75, 0.375, 0.5, 0.4583, 0.5, 0.4583, 0.5, 0.4583, 0.5, 0.5417, 0.5, 0.5417, 0.5, 0.875, 0.5, 0.7917, 0.5, 0.7917, 0.5, 0.7917, 0.5, 0.7083, 0.5, 0.7083, 0.5, 0.625, 0.75, 0.7083, 0.75, 0.7083, 0.5, 0.7083, 0.75, 0.7917, 0.75, 0.7917, 0.5, 0.125, 0.75, 0.2083, 0.75, 0.2083, 0.5, 0.2083, 0.75, 0.2917, 0.75, 0.2917, 0.5, 0.875, 0.5, 0.7917, 0.5, 0.7917, 0.5, 0.7917, 0.5, 0.7083, 0.5, 0.7083, 0.5, 0.625, 0.5, 0.5417, 0.5, 0.5417, 0.5, 0.5417, 0.5, 0.4583, 0.5, 0.4583, 0.5, 0.7917, 0.5, 0.5417, 0.5, 0.5417, 0.5, 0.5417, 0.5, 0.7917, 0.5, 0.7083, 0.5, 0.5417, 0.5, 0.4583, 0.5, 0.7083, 0.5, 0.375, 0.5, 0.4583, 0.5, 0.4583, 0.5, 0.375, 0.5, 0.4583, 0.5, 0.4583, 0.5, 0.7083, 0.5, 0.4583, 0.5, 0.4583, 0.5, 0.7083, 0.5, 0.7917, 0.5, 0.5417, 0.5, 0.7083, 0.5, 0.625, 0.5, 0.625, 0.5, 0.7083, 0.5, 0.625, 0.5, 0.625, 0.5, 0.375, 0.75, 0.375, 0.75, 0.375, 1.0, 0.375, 0.75, 0.375, 0.75, 0.375, 1.0, 0.5417, 0.5, 0.5417, 0.5, 0.7917, 0.5, 0.5417, 0.5, 0.5417, 0.5, 0.4583, 0.5, 0.875, 0.5, 0.7917, 0.5, 0.7917, 0.5, 0.875, 0.5, 0.7917, 0.5, 0.7917, 0.5, 0.5417, 0.5, 0.625, 0.5, 0.625, 0.5, 0.5417, 0.5, 0.625, 0.5, 0.625, 0.5, 0.625, 0.25, 0.625, 0.25, 0.625, 0.0, 0.625, 0.25, 0.625, 0.25, 0.625, 0.0, 0.5417, 0.5, 0.7917, 0.5, 0.7083, 0.5, 0.7083, 0.5, 0.7917, 0.5, 0.7917, 0.5])
me_cube.materials.append(mat_material)
me_cube.use_remesh_preserve_volume = False
me_cube.use_remesh_preserve_attributes = False
me_cube.use_mirror_vertex_groups = False
me_cube.update()

# ---- objects
ob_cube = bpy.data.objects.new('Cube', me_cube)
ob_light = bpy.data.objects.new('Light', light_light)
ob_camera = bpy.data.objects.new('Camera', cam_camera)

# ---- transforms, parenting, visibility, modifiers, constraints
ob_cube.location = (0.0, 0.0, 0.0)
ob_cube.lock_rotations_4d = False
ob_cube.empty_display_type = 'ARROWS'
ob_cube.lineart.crease_threshold = 0.0
ob_light.location = (4.076, 1.005, 5.904)
ob_light.rotation_euler = (0.6503, 0.05522, 1.866)
ob_light.lock_rotations_4d = False
ob_light.empty_display_type = 'ARROWS'
ob_light.color = (0.0, 0.0, 0.0, 0.0)
ob_light.lineart.crease_threshold = 0.0
ob_camera.location = (7.359, -6.926, 4.958)
ob_camera.rotation_euler = (1.109, 0.0, 0.8149)
ob_camera.lock_rotations_4d = False
ob_camera.empty_display_type = 'ARROWS'
ob_camera.color = (0.0, 0.0, 0.0, 0.0)
ob_camera.display_type = 'WIRE'
ob_camera.lineart.crease_threshold = 0.0

# ---- collection membership
col_collection.objects.link(ob_cube)
col_collection.objects.link(ob_light)
col_collection.objects.link(ob_camera)

# ---- scene / render settings (as saved in the file)
scene.camera = ob_camera
scene.frame_start = 1; scene.frame_end = 250; scene.frame_set(1)
scene.render.engine = 'BLENDER_EEVEE_NEXT'
scene.cycles.use_denoising = False
scene.cycles.samples = 128
scene.cycles.sampling_pattern = 'TABULATED_SOBOL'
scene.cycles.use_adaptive_sampling = False
scene.cycles.use_light_tree = False
scene.view_settings.view_transform = 'Filmic'
bpy.context.view_layer.update()
